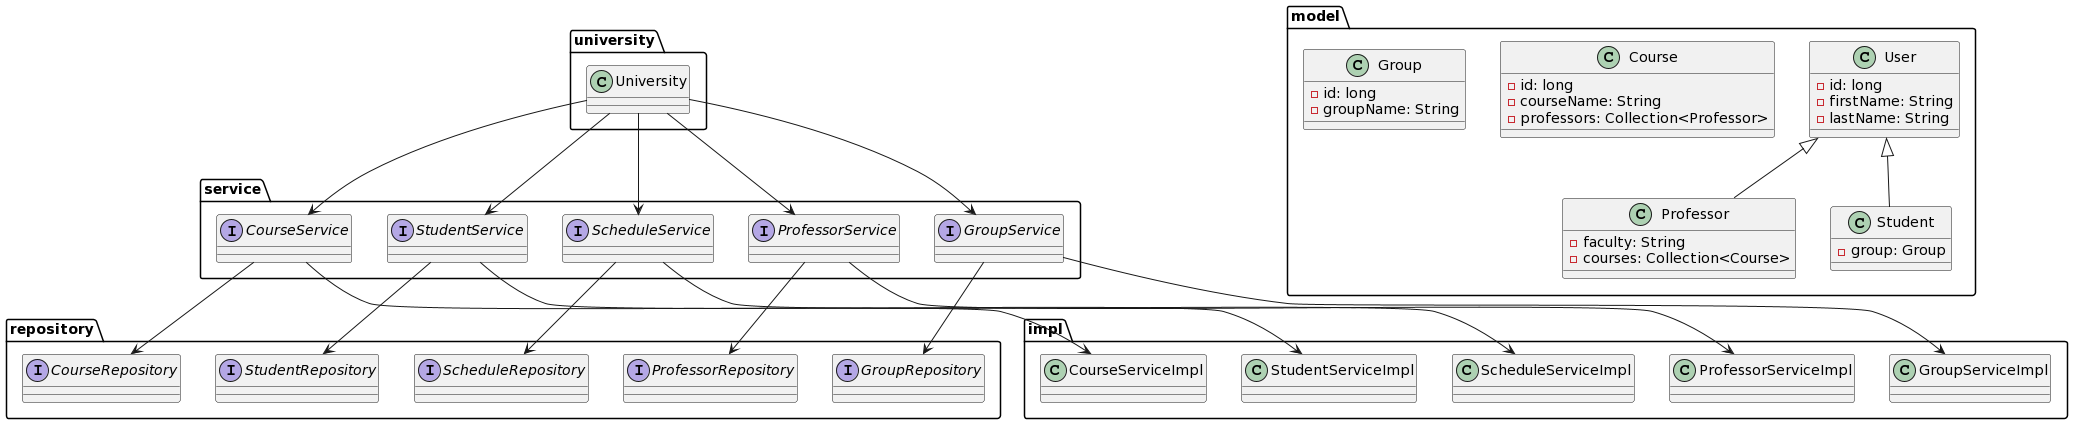

The diagram above was rendered by PlantUML. Its source (embedded in the PNG):
@startuml
package university {
  class University
}

package model {
  class User {
  - id: long
  - firstName: String
  - lastName: String
  }
  
  class Professor {
    - faculty: String
    - courses: Collection<Course>
  }
  
  class Student {
    - group: Group
  }
  
  class Course {
    - id: long
    - courseName: String
    - professors: Collection<Professor>
  }
  
  class Group {
    - id: long
    - groupName: String
  }
}

package repository {
  interface CourseRepository
  interface GroupRepository
  interface ProfessorRepository
  interface ScheduleRepository
  interface StudentRepository
}

package service {
  interface CourseService
  interface GroupService
  interface ProfessorService
  interface ScheduleService
  interface StudentService
}

package impl {
  class CourseServiceImpl
  class GroupServiceImpl
  class ProfessorServiceImpl
  class ScheduleServiceImpl
  class StudentServiceImpl
}

User <|-- Professor
User <|-- Student

University --> CourseService
University --> GroupService
University --> ProfessorService
University --> ScheduleService
University --> StudentService

CourseService --> CourseServiceImpl
GroupService --> GroupServiceImpl
ProfessorService --> ProfessorServiceImpl
ScheduleService --> ScheduleServiceImpl
StudentService --> StudentServiceImpl

CourseService --> CourseRepository
GroupService --> GroupRepository
ProfessorService --> ProfessorRepository
ScheduleService --> ScheduleRepository
StudentService --> StudentRepository
@enduml